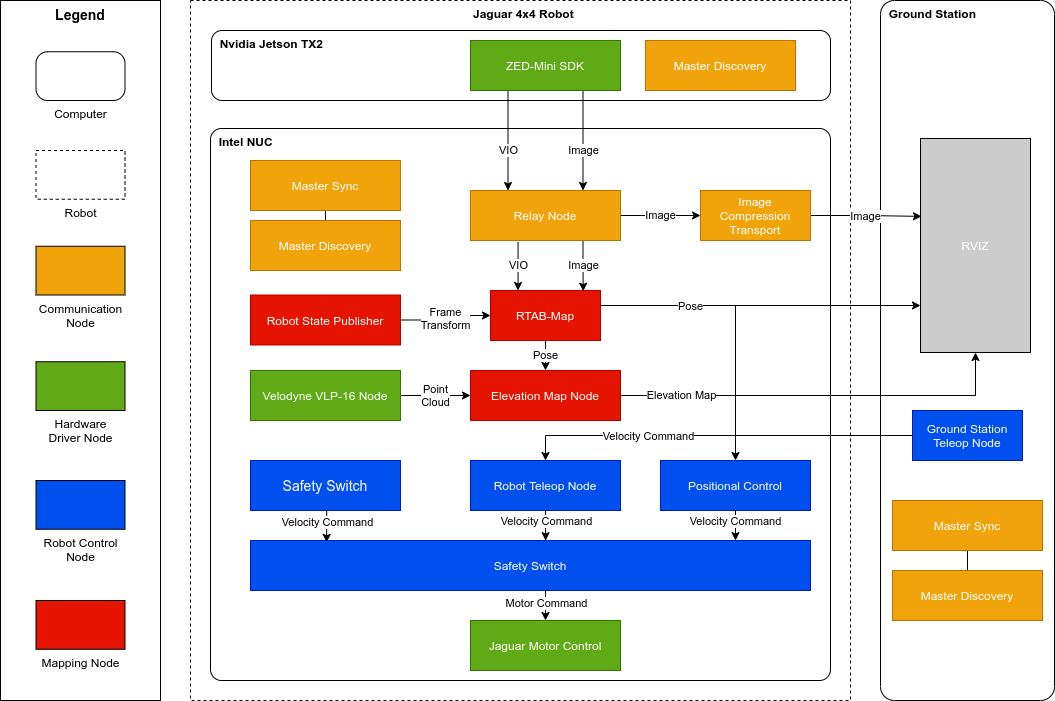

The diagram above was exported from draw.io. Its source (the exported page's mxGraphModel, read from the mxfile embedded in the PNG):
<mxGraphModel dx="1929" dy="853" grid="1" gridSize="10" guides="1" tooltips="1" connect="1" arrows="1" fold="1" page="1" pageScale="1" pageWidth="827" pageHeight="1169" math="0" shadow="0">
  <root>
    <mxCell id="0" />
    <mxCell id="1" parent="0" />
    <mxCell id="9CO0c8B8sC5nrnFYEJJ5-163" value="&lt;b&gt;&amp;nbsp; Jaguar 4x4 Robot&lt;/b&gt;" style="rounded=0;whiteSpace=wrap;html=1;verticalAlign=top;align=center;labelPosition=center;verticalLabelPosition=middle;dashed=1;perimeterSpacing=6;" parent="1" vertex="1">
      <mxGeometry x="30" y="240" width="660" height="700" as="geometry" />
    </mxCell>
    <mxCell id="9CO0c8B8sC5nrnFYEJJ5-52" value="&lt;b&gt;&amp;nbsp; Intel NUC&lt;/b&gt;" style="rounded=1;whiteSpace=wrap;html=1;verticalAlign=top;align=left;arcSize=2;" parent="1" vertex="1">
      <mxGeometry x="50" y="368" width="620" height="552" as="geometry" />
    </mxCell>
    <mxCell id="9CO0c8B8sC5nrnFYEJJ5-53" value="&lt;b&gt;&amp;nbsp; Nvidia Jetson TX2&lt;/b&gt;" style="rounded=1;whiteSpace=wrap;html=1;verticalAlign=top;align=left;labelPosition=center;verticalLabelPosition=middle;" parent="1" vertex="1">
      <mxGeometry x="51" y="270" width="619" height="70" as="geometry" />
    </mxCell>
    <mxCell id="9CO0c8B8sC5nrnFYEJJ5-73" value="&lt;font style=&quot;font-size: 12px&quot;&gt;&lt;b&gt;&amp;nbsp; Ground Station&lt;/b&gt;&lt;/font&gt;" style="rounded=1;whiteSpace=wrap;html=1;verticalAlign=top;align=left;arcSize=8;" parent="1" vertex="1">
      <mxGeometry x="720" y="240" width="174" height="700" as="geometry" />
    </mxCell>
    <mxCell id="9CO0c8B8sC5nrnFYEJJ5-118" value="VIO" style="edgeStyle=orthogonalEdgeStyle;rounded=0;orthogonalLoop=1;jettySize=auto;html=1;exitX=0.25;exitY=1;exitDx=0;exitDy=0;entryX=0.25;entryY=0;entryDx=0;entryDy=0;startArrow=none;startFill=0;" parent="1" source="9CO0c8B8sC5nrnFYEJJ5-54" target="9CO0c8B8sC5nrnFYEJJ5-58" edge="1">
      <mxGeometry x="0.2" relative="1" as="geometry">
        <mxPoint as="offset" />
      </mxGeometry>
    </mxCell>
    <mxCell id="9CO0c8B8sC5nrnFYEJJ5-119" value="Image" style="edgeStyle=orthogonalEdgeStyle;rounded=0;orthogonalLoop=1;jettySize=auto;html=1;exitX=0.75;exitY=1;exitDx=0;exitDy=0;entryX=0.75;entryY=0;entryDx=0;entryDy=0;startArrow=none;startFill=0;" parent="1" source="9CO0c8B8sC5nrnFYEJJ5-54" target="9CO0c8B8sC5nrnFYEJJ5-58" edge="1">
      <mxGeometry x="0.2" relative="1" as="geometry">
        <mxPoint as="offset" />
      </mxGeometry>
    </mxCell>
    <mxCell id="9CO0c8B8sC5nrnFYEJJ5-54" value="ZED-Mini SDK" style="rounded=0;whiteSpace=wrap;html=1;fillColor=#60a917;strokeColor=#2D7600;fontColor=#ffffff;" parent="1" vertex="1">
      <mxGeometry x="310" y="280" width="150" height="50" as="geometry" />
    </mxCell>
    <mxCell id="9CO0c8B8sC5nrnFYEJJ5-57" value="Master Discovery" style="rounded=0;whiteSpace=wrap;html=1;fillColor=#f0a30a;strokeColor=#BD7000;fontColor=#ffffff;" parent="1" vertex="1">
      <mxGeometry x="485" y="280" width="150" height="50" as="geometry" />
    </mxCell>
    <mxCell id="9CO0c8B8sC5nrnFYEJJ5-66" value="Image" style="edgeStyle=orthogonalEdgeStyle;rounded=0;orthogonalLoop=1;jettySize=auto;html=1;exitX=1;exitY=0.5;exitDx=0;exitDy=0;entryX=0;entryY=0.5;entryDx=0;entryDy=0;startArrow=none;startFill=0;" parent="1" source="9CO0c8B8sC5nrnFYEJJ5-58" target="9CO0c8B8sC5nrnFYEJJ5-61" edge="1">
      <mxGeometry relative="1" as="geometry">
        <mxPoint as="offset" />
      </mxGeometry>
    </mxCell>
    <mxCell id="9CO0c8B8sC5nrnFYEJJ5-120" value="VIO" style="edgeStyle=orthogonalEdgeStyle;rounded=0;orthogonalLoop=1;jettySize=auto;html=1;exitX=0.317;exitY=1.031;exitDx=0;exitDy=0;entryX=0.25;entryY=0;entryDx=0;entryDy=0;startArrow=none;startFill=0;exitPerimeter=0;" parent="1" source="9CO0c8B8sC5nrnFYEJJ5-58" target="9CO0c8B8sC5nrnFYEJJ5-59" edge="1">
      <mxGeometry relative="1" as="geometry" />
    </mxCell>
    <mxCell id="9CO0c8B8sC5nrnFYEJJ5-158" value="Image" style="edgeStyle=orthogonalEdgeStyle;rounded=0;orthogonalLoop=1;jettySize=auto;html=1;exitX=0.75;exitY=1;exitDx=0;exitDy=0;entryX=0.843;entryY=0.014;entryDx=0;entryDy=0;entryPerimeter=0;startArrow=none;startFill=0;endArrow=classic;endFill=1;" parent="1" source="9CO0c8B8sC5nrnFYEJJ5-58" target="9CO0c8B8sC5nrnFYEJJ5-59" edge="1">
      <mxGeometry relative="1" as="geometry" />
    </mxCell>
    <mxCell id="9CO0c8B8sC5nrnFYEJJ5-58" value="Relay Node" style="rounded=0;whiteSpace=wrap;html=1;fillColor=#f0a30a;strokeColor=#BD7000;fontColor=#ffffff;" parent="1" vertex="1">
      <mxGeometry x="310" y="430" width="150" height="50" as="geometry" />
    </mxCell>
    <mxCell id="9CO0c8B8sC5nrnFYEJJ5-124" value="Pose" style="edgeStyle=orthogonalEdgeStyle;rounded=0;orthogonalLoop=1;jettySize=auto;html=1;exitX=0.5;exitY=1;exitDx=0;exitDy=0;entryX=0.5;entryY=0;entryDx=0;entryDy=0;startArrow=none;startFill=0;" parent="1" source="9CO0c8B8sC5nrnFYEJJ5-59" target="9CO0c8B8sC5nrnFYEJJ5-62" edge="1">
      <mxGeometry relative="1" as="geometry">
        <Array as="points">
          <mxPoint x="385" y="590" />
          <mxPoint x="385" y="590" />
        </Array>
      </mxGeometry>
    </mxCell>
    <mxCell id="9CO0c8B8sC5nrnFYEJJ5-129" style="edgeStyle=orthogonalEdgeStyle;rounded=0;orthogonalLoop=1;jettySize=auto;html=1;exitX=1;exitY=0.5;exitDx=0;exitDy=0;startArrow=none;startFill=0;entryX=0.5;entryY=0;entryDx=0;entryDy=0;" parent="1" source="9CO0c8B8sC5nrnFYEJJ5-59" target="9CO0c8B8sC5nrnFYEJJ5-79" edge="1">
      <mxGeometry relative="1" as="geometry">
        <Array as="points">
          <mxPoint x="575" y="545" />
        </Array>
      </mxGeometry>
    </mxCell>
    <mxCell id="9CO0c8B8sC5nrnFYEJJ5-138" style="edgeStyle=orthogonalEdgeStyle;rounded=0;orthogonalLoop=1;jettySize=auto;html=1;exitX=1;exitY=0.5;exitDx=0;exitDy=0;startArrow=none;startFill=0;" parent="1" source="9CO0c8B8sC5nrnFYEJJ5-59" target="9CO0c8B8sC5nrnFYEJJ5-84" edge="1">
      <mxGeometry relative="1" as="geometry">
        <mxPoint x="710" y="520" as="targetPoint" />
        <Array as="points">
          <mxPoint x="440" y="545" />
        </Array>
      </mxGeometry>
    </mxCell>
    <mxCell id="9CO0c8B8sC5nrnFYEJJ5-139" value="Pose" style="edgeLabel;html=1;align=center;verticalAlign=middle;resizable=0;points=[];" parent="9CO0c8B8sC5nrnFYEJJ5-138" vertex="1" connectable="0">
      <mxGeometry x="-0.2369" relative="1" as="geometry">
        <mxPoint x="-26.19" as="offset" />
      </mxGeometry>
    </mxCell>
    <mxCell id="9CO0c8B8sC5nrnFYEJJ5-59" value="RTAB-Map" style="rounded=0;whiteSpace=wrap;html=1;fillColor=#e51400;strokeColor=#B20000;fontColor=#ffffff;" parent="1" vertex="1">
      <mxGeometry x="330" y="530" width="110" height="50" as="geometry" />
    </mxCell>
    <mxCell id="9CO0c8B8sC5nrnFYEJJ5-68" value="Frame&lt;br&gt;Transform" style="edgeStyle=orthogonalEdgeStyle;rounded=0;orthogonalLoop=1;jettySize=auto;html=1;exitX=1;exitY=0.5;exitDx=0;exitDy=0;entryX=0;entryY=0.5;entryDx=0;entryDy=0;startArrow=none;startFill=0;" parent="1" source="9CO0c8B8sC5nrnFYEJJ5-60" target="9CO0c8B8sC5nrnFYEJJ5-59" edge="1">
      <mxGeometry relative="1" as="geometry" />
    </mxCell>
    <mxCell id="9CO0c8B8sC5nrnFYEJJ5-60" value="Robot State Publisher" style="rounded=0;whiteSpace=wrap;html=1;fillColor=#e51400;strokeColor=#B20000;fontColor=#ffffff;" parent="1" vertex="1">
      <mxGeometry x="90" y="534.5" width="150" height="50" as="geometry" />
    </mxCell>
    <mxCell id="9CO0c8B8sC5nrnFYEJJ5-154" value="Image" style="edgeStyle=orthogonalEdgeStyle;rounded=0;orthogonalLoop=1;jettySize=auto;html=1;exitX=1;exitY=0.5;exitDx=0;exitDy=0;entryX=0.009;entryY=0.364;entryDx=0;entryDy=0;entryPerimeter=0;startArrow=none;startFill=0;endArrow=classic;endFill=1;" parent="1" source="9CO0c8B8sC5nrnFYEJJ5-61" target="9CO0c8B8sC5nrnFYEJJ5-84" edge="1">
      <mxGeometry relative="1" as="geometry" />
    </mxCell>
    <mxCell id="9CO0c8B8sC5nrnFYEJJ5-61" value="Image&lt;br&gt;Compression&lt;br&gt;Transport" style="rounded=0;whiteSpace=wrap;html=1;fillColor=#f0a30a;strokeColor=#BD7000;fontColor=#ffffff;" parent="1" vertex="1">
      <mxGeometry x="540" y="430" width="110" height="50" as="geometry" />
    </mxCell>
    <mxCell id="9CO0c8B8sC5nrnFYEJJ5-117" style="edgeStyle=orthogonalEdgeStyle;rounded=0;orthogonalLoop=1;jettySize=auto;html=1;exitX=1;exitY=0.5;exitDx=0;exitDy=0;entryX=0.5;entryY=1;entryDx=0;entryDy=0;startArrow=none;startFill=0;" parent="1" source="9CO0c8B8sC5nrnFYEJJ5-62" target="9CO0c8B8sC5nrnFYEJJ5-84" edge="1">
      <mxGeometry relative="1" as="geometry">
        <Array as="points">
          <mxPoint x="815" y="635" />
        </Array>
      </mxGeometry>
    </mxCell>
    <mxCell id="9CO0c8B8sC5nrnFYEJJ5-122" value="Elevation Map" style="edgeLabel;html=1;align=center;verticalAlign=middle;resizable=0;points=[];" parent="9CO0c8B8sC5nrnFYEJJ5-117" vertex="1" connectable="0">
      <mxGeometry x="-0.2316" relative="1" as="geometry">
        <mxPoint x="-92.94" y="-0.03" as="offset" />
      </mxGeometry>
    </mxCell>
    <mxCell id="9CO0c8B8sC5nrnFYEJJ5-62" value="Elevation Map Node" style="rounded=0;whiteSpace=wrap;html=1;fillColor=#e51400;strokeColor=#B20000;fontColor=#ffffff;" parent="1" vertex="1">
      <mxGeometry x="310" y="610" width="150" height="50" as="geometry" />
    </mxCell>
    <mxCell id="9CO0c8B8sC5nrnFYEJJ5-70" value="Point&lt;br&gt;Cloud" style="edgeStyle=orthogonalEdgeStyle;rounded=0;orthogonalLoop=1;jettySize=auto;html=1;startArrow=none;startFill=0;" parent="1" source="9CO0c8B8sC5nrnFYEJJ5-64" target="9CO0c8B8sC5nrnFYEJJ5-62" edge="1">
      <mxGeometry relative="1" as="geometry" />
    </mxCell>
    <mxCell id="9CO0c8B8sC5nrnFYEJJ5-64" value="Velodyne VLP-16 Node" style="rounded=0;whiteSpace=wrap;html=1;fillColor=#60a917;strokeColor=#2D7600;fontColor=#ffffff;" parent="1" vertex="1">
      <mxGeometry x="90" y="610" width="150" height="50" as="geometry" />
    </mxCell>
    <mxCell id="9CO0c8B8sC5nrnFYEJJ5-144" style="edgeStyle=orthogonalEdgeStyle;rounded=0;orthogonalLoop=1;jettySize=auto;html=1;exitX=0.5;exitY=1;exitDx=0;exitDy=0;entryX=0.527;entryY=0.003;entryDx=0;entryDy=0;entryPerimeter=0;startArrow=none;startFill=0;" parent="1" source="9CO0c8B8sC5nrnFYEJJ5-71" target="9CO0c8B8sC5nrnFYEJJ5-140" edge="1">
      <mxGeometry relative="1" as="geometry" />
    </mxCell>
    <mxCell id="9CO0c8B8sC5nrnFYEJJ5-147" value="Velocity Command" style="edgeLabel;html=1;align=center;verticalAlign=middle;resizable=0;points=[];" parent="9CO0c8B8sC5nrnFYEJJ5-144" vertex="1" connectable="0">
      <mxGeometry x="-0.2446" relative="1" as="geometry">
        <mxPoint as="offset" />
      </mxGeometry>
    </mxCell>
    <mxCell id="9CO0c8B8sC5nrnFYEJJ5-71" value="Robot Teleop Node" style="rounded=0;whiteSpace=wrap;html=1;strokeColor=#001DBC;fontColor=#ffffff;fillColor=#0050ef;" parent="1" vertex="1">
      <mxGeometry x="310" y="700" width="150" height="50" as="geometry" />
    </mxCell>
    <mxCell id="9CO0c8B8sC5nrnFYEJJ5-75" value="Jaguar Motor Control" style="rounded=0;whiteSpace=wrap;html=1;fillColor=#60a917;strokeColor=#2D7600;fontColor=#ffffff;" parent="1" vertex="1">
      <mxGeometry x="310" y="860" width="150" height="50" as="geometry" />
    </mxCell>
    <mxCell id="9CO0c8B8sC5nrnFYEJJ5-145" style="edgeStyle=orthogonalEdgeStyle;rounded=0;orthogonalLoop=1;jettySize=auto;html=1;exitX=0.5;exitY=1;exitDx=0;exitDy=0;entryX=0.866;entryY=0.002;entryDx=0;entryDy=0;entryPerimeter=0;startArrow=none;startFill=0;" parent="1" source="9CO0c8B8sC5nrnFYEJJ5-79" target="9CO0c8B8sC5nrnFYEJJ5-140" edge="1">
      <mxGeometry relative="1" as="geometry" />
    </mxCell>
    <mxCell id="9CO0c8B8sC5nrnFYEJJ5-146" value="Velocity Command" style="edgeLabel;html=1;align=center;verticalAlign=middle;resizable=0;points=[];" parent="9CO0c8B8sC5nrnFYEJJ5-145" vertex="1" connectable="0">
      <mxGeometry x="-0.2434" relative="1" as="geometry">
        <mxPoint as="offset" />
      </mxGeometry>
    </mxCell>
    <mxCell id="9CO0c8B8sC5nrnFYEJJ5-79" value="Positional Control" style="rounded=0;whiteSpace=wrap;html=1;strokeColor=#001DBC;fontColor=#ffffff;fillColor=#0050ef;" parent="1" vertex="1">
      <mxGeometry x="500" y="700" width="150" height="50" as="geometry" />
    </mxCell>
    <mxCell id="9CO0c8B8sC5nrnFYEJJ5-143" style="edgeStyle=orthogonalEdgeStyle;rounded=0;orthogonalLoop=1;jettySize=auto;html=1;exitX=0.5;exitY=1;exitDx=0;exitDy=0;entryX=0.136;entryY=0.037;entryDx=0;entryDy=0;entryPerimeter=0;startArrow=none;startFill=0;" parent="1" source="9CO0c8B8sC5nrnFYEJJ5-80" target="9CO0c8B8sC5nrnFYEJJ5-140" edge="1">
      <mxGeometry relative="1" as="geometry" />
    </mxCell>
    <mxCell id="9CO0c8B8sC5nrnFYEJJ5-148" value="Velocity Command" style="edgeLabel;html=1;align=center;verticalAlign=middle;resizable=0;points=[];" parent="9CO0c8B8sC5nrnFYEJJ5-143" vertex="1" connectable="0">
      <mxGeometry x="-0.2092" relative="1" as="geometry">
        <mxPoint as="offset" />
      </mxGeometry>
    </mxCell>
    <mxCell id="9CO0c8B8sC5nrnFYEJJ5-80" value="&lt;font face=&quot;helvetica neue, helvetica, arial, sans-serif&quot;&gt;&lt;span style=&quot;font-size: 14px&quot;&gt;Safety Switch&lt;/span&gt;&lt;/font&gt;" style="rounded=0;whiteSpace=wrap;html=1;strokeColor=#001DBC;fontColor=#ffffff;fillColor=#0050ef;" parent="1" vertex="1">
      <mxGeometry x="90" y="700" width="150" height="50" as="geometry" />
    </mxCell>
    <mxCell id="9CO0c8B8sC5nrnFYEJJ5-84" value="RVIZ" style="rounded=0;whiteSpace=wrap;html=1;fontColor=#ffffff;fillColor=#CCCCCC;" parent="1" vertex="1">
      <mxGeometry x="760" y="378" width="110" height="214" as="geometry" />
    </mxCell>
    <mxCell id="9CO0c8B8sC5nrnFYEJJ5-86" style="edgeStyle=orthogonalEdgeStyle;rounded=0;orthogonalLoop=1;jettySize=auto;html=1;exitX=0;exitY=0.5;exitDx=0;exitDy=0;entryX=0.5;entryY=0;entryDx=0;entryDy=0;startArrow=none;startFill=0;" parent="1" source="9CO0c8B8sC5nrnFYEJJ5-85" target="9CO0c8B8sC5nrnFYEJJ5-71" edge="1">
      <mxGeometry relative="1" as="geometry" />
    </mxCell>
    <mxCell id="9CO0c8B8sC5nrnFYEJJ5-135" value="Velocity Command" style="edgeLabel;html=1;align=center;verticalAlign=middle;resizable=0;points=[];" parent="9CO0c8B8sC5nrnFYEJJ5-86" vertex="1" connectable="0">
      <mxGeometry x="-0.3067" y="-2" relative="1" as="geometry">
        <mxPoint x="-128.32999999999998" y="2" as="offset" />
      </mxGeometry>
    </mxCell>
    <mxCell id="9CO0c8B8sC5nrnFYEJJ5-85" value="Ground Station&lt;br&gt;Teleop Node" style="rounded=0;whiteSpace=wrap;html=1;strokeColor=#001DBC;fontColor=#ffffff;fillColor=#0050ef;" parent="1" vertex="1">
      <mxGeometry x="752" y="650" width="110" height="50" as="geometry" />
    </mxCell>
    <mxCell id="9CO0c8B8sC5nrnFYEJJ5-153" style="edgeStyle=orthogonalEdgeStyle;rounded=0;orthogonalLoop=1;jettySize=auto;html=1;exitX=0.5;exitY=1;exitDx=0;exitDy=0;entryX=0.5;entryY=0;entryDx=0;entryDy=0;startArrow=none;startFill=0;endArrow=none;endFill=0;" parent="1" source="9CO0c8B8sC5nrnFYEJJ5-91" target="9CO0c8B8sC5nrnFYEJJ5-92" edge="1">
      <mxGeometry relative="1" as="geometry" />
    </mxCell>
    <mxCell id="9CO0c8B8sC5nrnFYEJJ5-91" value="Master Sync" style="rounded=0;whiteSpace=wrap;html=1;fillColor=#f0a30a;strokeColor=#BD7000;fontColor=#ffffff;" parent="1" vertex="1">
      <mxGeometry x="90" y="400" width="150" height="50" as="geometry" />
    </mxCell>
    <mxCell id="9CO0c8B8sC5nrnFYEJJ5-92" value="Master Discovery" style="rounded=0;whiteSpace=wrap;html=1;fillColor=#f0a30a;strokeColor=#BD7000;fontColor=#ffffff;" parent="1" vertex="1">
      <mxGeometry x="90" y="460" width="150" height="50" as="geometry" />
    </mxCell>
    <mxCell id="9CO0c8B8sC5nrnFYEJJ5-150" style="edgeStyle=orthogonalEdgeStyle;rounded=0;orthogonalLoop=1;jettySize=auto;html=1;exitX=0.5;exitY=1;exitDx=0;exitDy=0;entryX=0.5;entryY=0;entryDx=0;entryDy=0;startArrow=none;startFill=0;" parent="1" source="9CO0c8B8sC5nrnFYEJJ5-140" target="9CO0c8B8sC5nrnFYEJJ5-75" edge="1">
      <mxGeometry relative="1" as="geometry" />
    </mxCell>
    <mxCell id="9CO0c8B8sC5nrnFYEJJ5-151" value="Motor Command" style="edgeLabel;html=1;align=center;verticalAlign=middle;resizable=0;points=[];" parent="9CO0c8B8sC5nrnFYEJJ5-150" vertex="1" connectable="0">
      <mxGeometry x="0.1801" relative="1" as="geometry">
        <mxPoint as="offset" />
      </mxGeometry>
    </mxCell>
    <mxCell id="9CO0c8B8sC5nrnFYEJJ5-140" value="Safety Switch" style="rounded=0;whiteSpace=wrap;html=1;strokeColor=#001DBC;fontColor=#ffffff;fillColor=#0050ef;" parent="1" vertex="1">
      <mxGeometry x="90" y="780" width="560" height="50" as="geometry" />
    </mxCell>
    <mxCell id="9CO0c8B8sC5nrnFYEJJ5-157" value="" style="edgeStyle=orthogonalEdgeStyle;rounded=0;orthogonalLoop=1;jettySize=auto;html=1;startArrow=none;startFill=0;endArrow=none;endFill=0;" parent="1" source="9CO0c8B8sC5nrnFYEJJ5-155" target="9CO0c8B8sC5nrnFYEJJ5-156" edge="1">
      <mxGeometry relative="1" as="geometry" />
    </mxCell>
    <mxCell id="9CO0c8B8sC5nrnFYEJJ5-155" value="Master Sync" style="rounded=0;whiteSpace=wrap;html=1;fillColor=#f0a30a;strokeColor=#BD7000;fontColor=#ffffff;" parent="1" vertex="1">
      <mxGeometry x="732" y="740" width="150" height="50" as="geometry" />
    </mxCell>
    <mxCell id="9CO0c8B8sC5nrnFYEJJ5-156" value="Master Discovery" style="rounded=0;whiteSpace=wrap;html=1;fillColor=#f0a30a;strokeColor=#BD7000;fontColor=#ffffff;" parent="1" vertex="1">
      <mxGeometry x="732" y="810" width="150" height="50" as="geometry" />
    </mxCell>
    <mxCell id="9CO0c8B8sC5nrnFYEJJ5-166" value="&lt;b&gt;&lt;font style=&quot;font-size: 14px&quot;&gt;Legend&lt;/font&gt;&lt;/b&gt;" style="rounded=0;whiteSpace=wrap;html=1;align=center;verticalAlign=top;" parent="1" vertex="1">
      <mxGeometry x="-160" y="240" width="160" height="700" as="geometry" />
    </mxCell>
    <mxCell id="9CO0c8B8sC5nrnFYEJJ5-167" value="Computer" style="rounded=1;whiteSpace=wrap;html=1;strokeColor=#000000;align=center;fillColor=none;labelPosition=center;verticalLabelPosition=bottom;verticalAlign=top;arcSize=24;" parent="1" vertex="1">
      <mxGeometry x="-124.5" y="291.25" width="89" height="48.75" as="geometry" />
    </mxCell>
    <mxCell id="9CO0c8B8sC5nrnFYEJJ5-171" value="Communication Node" style="rounded=0;whiteSpace=wrap;html=1;strokeColor=#000000;align=center;labelPosition=center;verticalLabelPosition=bottom;verticalAlign=top;arcSize=24;fillColor=#F0A30A;" parent="1" vertex="1">
      <mxGeometry x="-124.5" y="485.75" width="89" height="48.75" as="geometry" />
    </mxCell>
    <mxCell id="9CO0c8B8sC5nrnFYEJJ5-172" value="Hardware Driver Node" style="rounded=0;whiteSpace=wrap;html=1;strokeColor=#000000;align=center;labelPosition=center;verticalLabelPosition=bottom;verticalAlign=top;arcSize=24;fillColor=#60A917;" parent="1" vertex="1">
      <mxGeometry x="-124.5" y="601.25" width="89" height="48.75" as="geometry" />
    </mxCell>
    <mxCell id="9CO0c8B8sC5nrnFYEJJ5-173" value="Robot Control Node" style="rounded=0;whiteSpace=wrap;html=1;strokeColor=#000000;align=center;labelPosition=center;verticalLabelPosition=bottom;verticalAlign=top;arcSize=24;fillColor=#0050EF;" parent="1" vertex="1">
      <mxGeometry x="-124.5" y="720" width="89" height="48.75" as="geometry" />
    </mxCell>
    <mxCell id="9CO0c8B8sC5nrnFYEJJ5-175" value="Mapping Node" style="rounded=0;whiteSpace=wrap;html=1;strokeColor=#000000;align=center;labelPosition=center;verticalLabelPosition=bottom;verticalAlign=top;arcSize=24;fillColor=#E51400;" parent="1" vertex="1">
      <mxGeometry x="-124.5" y="840" width="89" height="48.75" as="geometry" />
    </mxCell>
    <mxCell id="9CO0c8B8sC5nrnFYEJJ5-178" value="Robot" style="rounded=0;whiteSpace=wrap;html=1;strokeColor=#000000;align=center;fillColor=none;labelPosition=center;verticalLabelPosition=bottom;verticalAlign=top;arcSize=24;dashed=1;perimeterSpacing=10;" parent="1" vertex="1">
      <mxGeometry x="-124.5" y="390" width="89" height="48.75" as="geometry" />
    </mxCell>
  </root>
</mxGraphModel>